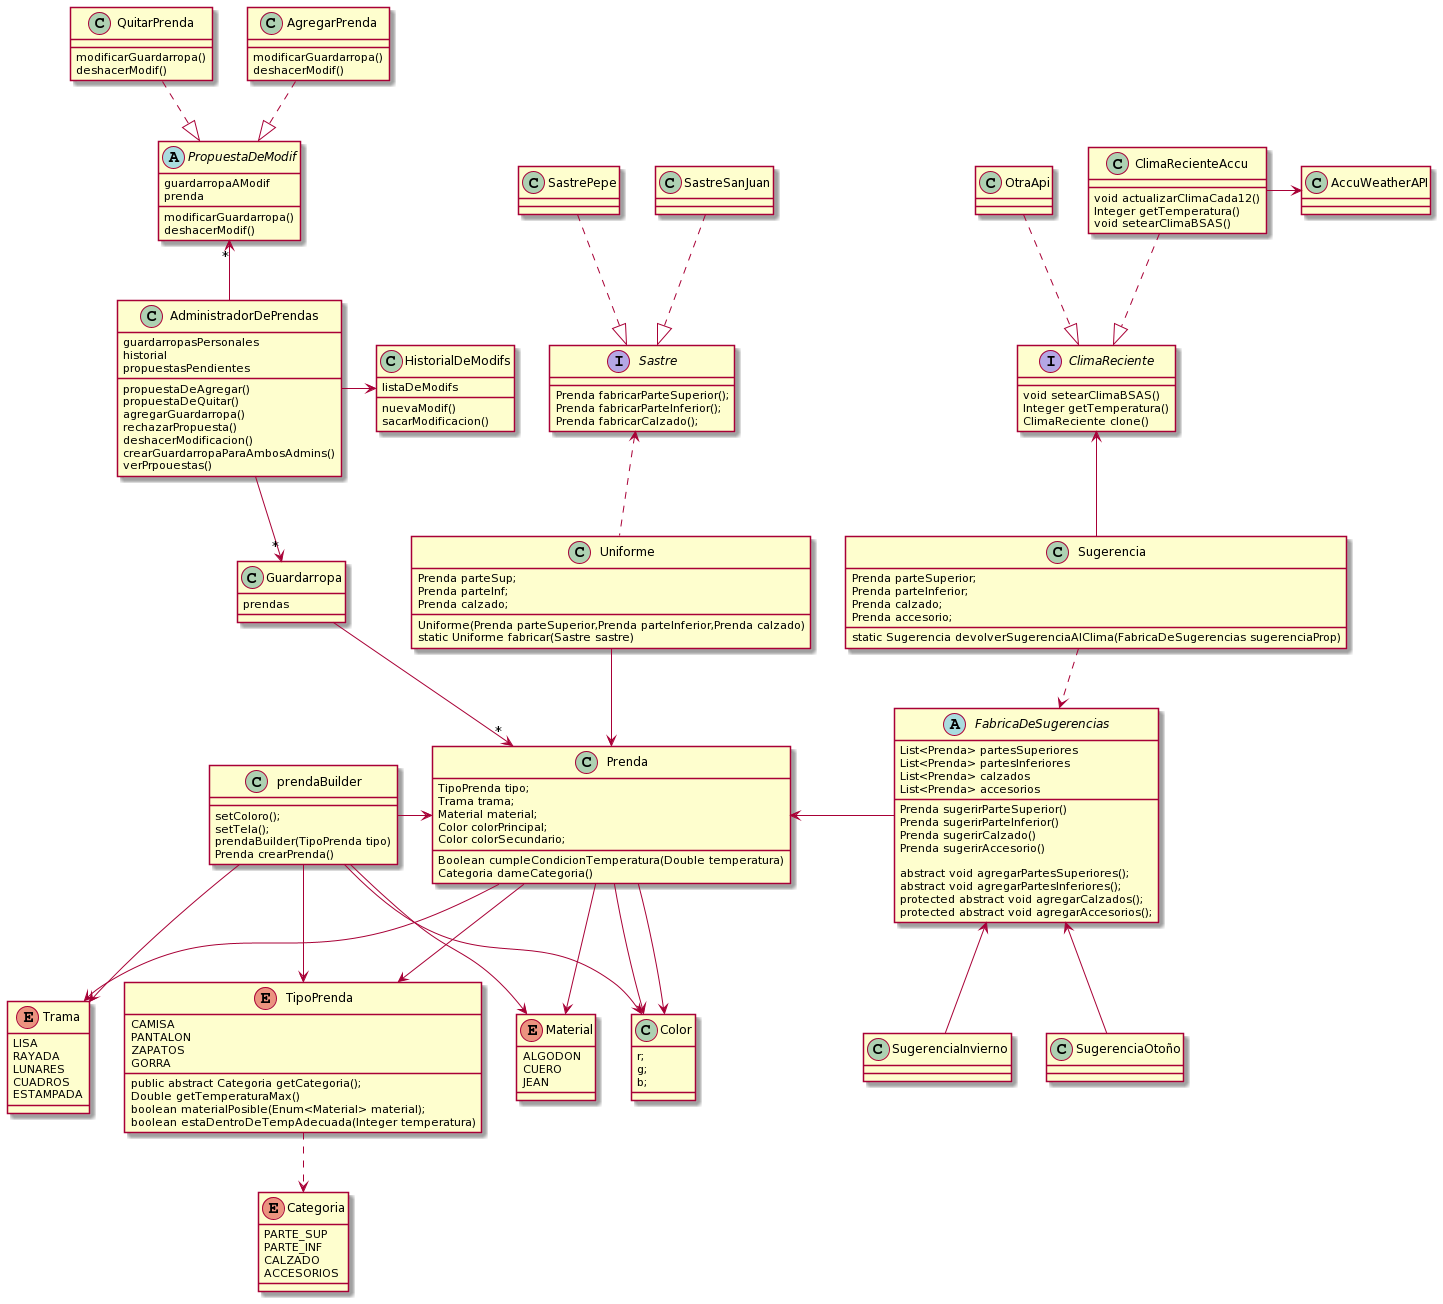

The diagram above was rendered by PlantUML. Its source (embedded in the PNG):
@startuml
enum TipoPrenda{
    CAMISA
    PANTALON
    ZAPATOS
    GORRA

   
  
public abstract Categoria getCategoria();   
Double getTemperaturaMax()
boolean materialPosible(Enum<Material> material);
boolean estaDentroDeTempAdecuada(Integer temperatura)
}

Prenda --> TipoPrenda
prendaBuilder --> TipoPrenda
Prenda --> Color
Prenda --> Color
prendaBuilder --> Color
TipoPrenda ..> Categoria

class Color{
r;
g;
b;
}

enum Categoria{
PARTE_SUP
PARTE_INF
CALZADO
ACCESORIOS
}

enum Material{
ALGODON
CUERO
JEAN
}

prendaBuilder --> Material
Prenda -->Material

enum Trama{
LISA
RAYADA
LUNARES
CUADROS
ESTAMPADA
}

Prenda --> Trama
prendaBuilder --> Trama

class prendaBuilder{
    
 setColoro();
 setTela();
 prendaBuilder(TipoPrenda tipo)
 Prenda crearPrenda()  
}

prendaBuilder -right-> Prenda

class Prenda{
    TipoPrenda tipo;
    Trama trama;
    Material material;
    Color colorPrincipal;
    Color colorSecundario; 
    
    Boolean cumpleCondicionTemperatura(Double temperatura)
Categoria dameCategoria() 
}

class Uniforme {

    Prenda parteSup;
    Prenda parteInf;
    Prenda calzado;

    Uniforme(Prenda parteSuperior,Prenda parteInferior,Prenda calzado) 
    static Uniforme fabricar(Sastre sastre)
}

Uniforme -down-> Prenda
Uniforme .up.> Sastre

interface Sastre {
    Prenda fabricarParteSuperior();
    Prenda fabricarParteInferior();
    Prenda fabricarCalzado();
}

class SastreSanJuan
class SastrePepe

SastreSanJuan .down.|> Sastre
SastrePepe .down.|> Sastre


class Sugerencia {
    Prenda parteSuperior;
    Prenda parteInferior;
    Prenda calzado;
    Prenda accesorio;

    static Sugerencia devolverSugerenciaAlClima(FabricaDeSugerencias sugerenciaProp)
}

Sugerencia .down.> FabricaDeSugerencias
Sugerencia -up-> ClimaReciente

abstract FabricaDeSugerencias {
  List<Prenda> partesSuperiores
  List<Prenda> partesInferiores
  List<Prenda> calzados
  List<Prenda> accesorios

    Prenda sugerirParteSuperior()
    Prenda sugerirParteInferior() 
    Prenda sugerirCalzado()
    Prenda sugerirAccesorio()

abstract void agregarPartesSuperiores();
abstract void agregarPartesInferiores();
protected abstract void agregarCalzados();
protected abstract void agregarAccesorios();
}

class SugerenciaInvierno {
}

class SugerenciaOtoño {
}

FabricaDeSugerencias <-down- SugerenciaOtoño
FabricaDeSugerencias <-down- SugerenciaInvierno

FabricaDeSugerencias -left-> Prenda

class ClimaRecienteAccu {

    void actualizarClimaCada12()
    Integer getTemperatura()
void setearClimaBSAS()
}

ClimaRecienteAccu .down.|> ClimaReciente
OtraApi .down.|> ClimaReciente

class OtraApi

interface ClimaReciente {
     
void setearClimaBSAS()
Integer getTemperatura()
ClimaReciente clone()
}

class AccuWeatherAPI{
}

AccuWeatherAPI <-left- ClimaRecienteAccu


class AdministradorDePrendas {
guardarropasPersonales
historial
propuestasPendientes

propuestaDeAgregar()
propuestaDeQuitar()
agregarGuardarropa()
rechazarPropuesta()
deshacerModificacion()
crearGuardarropaParaAmbosAdmins()
verPrpouestas()
}

class Guardarropa {
prendas
}

class HistorialDeModifs {
listaDeModifs

nuevaModif()
sacarModificacion()
}

abstract PropuestaDeModif {
guardarropaAModif
prenda

modificarGuardarropa()
deshacerModif()
}

class QuitarPrenda {
modificarGuardarropa()
deshacerModif()
}

class AgregarPrenda {
modificarGuardarropa()
deshacerModif()
}

AdministradorDePrendas --> "*" Guardarropa
Guardarropa --> "*" Prenda
AdministradorDePrendas -up-> "*" PropuestaDeModif
AdministradorDePrendas -left-> HistorialDeModifs
QuitarPrenda ..|> PropuestaDeModif
AgregarPrenda ..|> PropuestaDeModif
@enduml